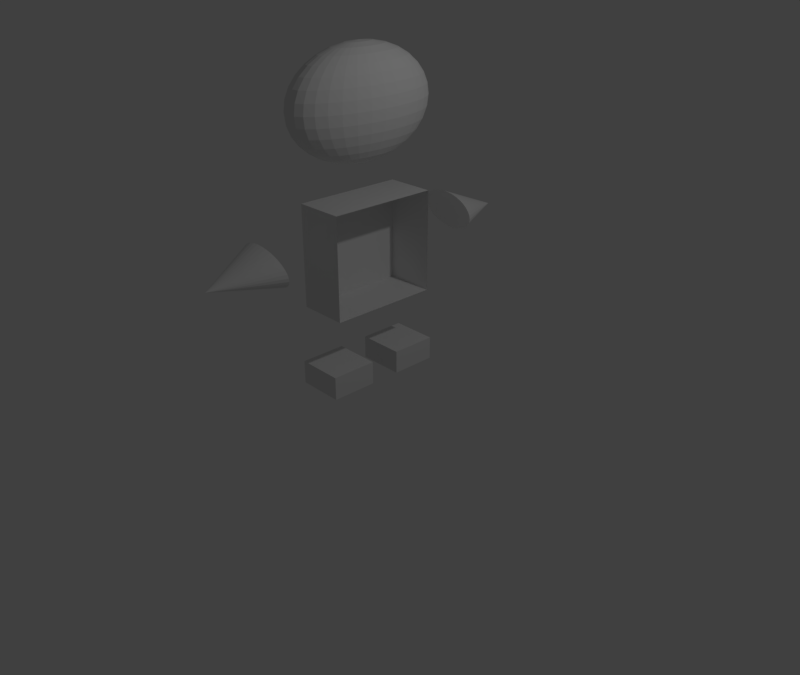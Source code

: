 # Source: character.blend  (saved by Blender 2.79.0; exported with 4.5.12 LTS)
import bpy
from mathutils import Matrix  # noqa: F401  (used for matrix-valued properties, if any)

bpy.ops.wm.read_factory_settings(use_empty=True)
scene = bpy.context.scene
scene.name = 'Scene'

# ---- collections
col_collection_1 = bpy.data.collections.new('Collection 1'); scene.collection.children.link(col_collection_1)

# ---- materials (node trees are filled in below, after node groups)
mat_material = bpy.data.materials.new('Material')
mat_material.alpha_threshold = 0.0
mat_material.use_transparent_shadow = False
mat_material.roughness = 0.5
mat_material.line_color = (0.0, 0.0, 0.0, 1.0)

# ---- material node trees

# ---- world
world_world = bpy.data.worlds.new('World'); scene.world = world_world
world_world.color = (0.05088, 0.05088, 0.05088)
world_world.use_sun_shadow = False
world_world.sun_shadow_jitter_overblur = 0.0
world_world.cycles.sampling_method = 'MANUAL'

# ---- cameras
cam_camera = bpy.data.cameras.new('Camera')
cam_camera.clip_end = 100.0
cam_camera.lens = 35.0
cam_camera.sensor_width = 32.0
cam_camera.sensor_height = 18.0
cam_camera.ortho_scale = 7.314
cam_camera.dof.focus_distance = 0.0
cam_camera.dof.aperture_fstop = 128.0

# ---- lights
light_lamp = bpy.data.lights.new('Lamp', 'POINT')
light_lamp.transmission_factor = 0.0
light_lamp.cutoff_distance = 30.0
light_lamp.energy = 100.0
light_lamp.shadow_buffer_clip_start = 1.001
light_lamp.shadow_soft_size = 0.1
light_lamp.shadow_maximum_resolution = 0.006
light_lamp.use_absolute_resolution = True

# ---- meshes
me_cube_018 = bpy.data.meshes.new('Cube.018')
me_cube_018.from_pydata([(0.3991, 1.48, 1.142), (0.6428, 1.478, 1.112), (0.8826, 1.478, 1.102), (1.109, 1.478, 1.111), (1.314, 1.48, 1.139), (1.489, 1.484, 1.185), (1.627, 1.488, 1.247), (1.724, 1.494, 1.323), (1.775, 1.5, 1.41), (1.778, 1.507, 1.504), (1.734, 1.514, 1.602), (1.644, 1.521, 1.7), (1.511, 1.528, 1.795), (1.342, 1.534, 1.882), (1.141, 1.54, 1.959), (0.9171, 1.544, 2.022), (0.6787, 1.547, 2.069), (0.4349, 1.55, 2.098), (0.1952, 1.55, 2.109), (-0.03139, 1.55, 2.1), (-0.236, 1.548, 2.071), (-0.4109, 1.544, 2.026), (-0.5492, 1.54, 1.963), (0.5386, 2.623, 1.386), (-0.6458, 1.534, 1.888), (-0.6968, 1.528, 1.801), (-0.7003, 1.521, 1.707), (-0.6562, 1.514, 1.609), (-0.5662, 1.507, 1.51), (-0.4337, 1.5, 1.416), (-0.2639, 1.494, 1.328), (-0.06315, 1.488, 1.252), (0.1607, 1.484, 1.189), (0.3991, -2.462, 1.142), (0.6428, -2.46, 1.112), (0.8826, -2.459, 1.102), (1.109, -2.46, 1.111), (1.314, -2.462, 1.139), (1.489, -2.465, 1.185), (1.627, -2.47, 1.247), (1.724, -2.475, 1.323), (1.775, -2.481, 1.41), (1.778, -2.488, 1.504), (1.734, -2.495, 1.602), (1.644, -2.502, 1.7), (1.511, -2.509, 1.795), (1.342, -2.516, 1.882), (1.141, -2.521, 1.959), (0.9171, -2.526, 2.022), (0.6787, -2.529, 2.069), (0.4349, -2.531, 2.098), (0.1952, -2.532, 2.109), (-0.03139, -2.531, 2.1), (-0.236, -2.529, 2.071), (-0.4109, -2.526, 2.026), (-0.5492, -2.521, 1.963), (0.5386, -3.605, 1.386), (-0.6458, -2.516, 1.888), (-0.6968, -2.51, 1.801), (-0.7003, -2.503, 1.707), (-0.6562, -2.496, 1.609), (-0.5662, -2.489, 1.51), (-0.4337, -2.482, 1.416), (-0.2639, -2.475, 1.328), (-0.06315, -2.47, 1.252), (0.1607, -2.465, 1.189), (-0.3407, -0.1959, -2.64), (-0.3407, -0.1959, -1.945), (-0.3407, 0.6455, -2.64), (-0.3407, 0.6455, -1.945), (1.564, -0.1959, -2.64), (1.564, -0.1959, -1.945), (1.564, 0.6455, -2.64), (1.564, 0.6455, -1.945), (-0.3407, -1.598, -2.64), (-0.3407, -1.598, -1.945), (-0.3407, -0.7568, -2.64), (-0.3407, -0.7568, -1.945), (1.564, -1.598, -2.64), (1.564, -1.598, -1.945), (1.564, -0.7568, -2.64), (1.564, -0.7568, -1.945), (0.413, -0.2313, 6.736), (0.413, 0.03173, 6.648), (0.413, 0.2742, 6.504), (0.413, 0.4867, 6.31), (0.413, 0.6611, 6.074), (0.413, 0.7907, 5.804), (0.413, 0.8704, 5.512), (0.413, 0.8974, 5.207), (0.413, 0.8704, 4.903), (0.413, 0.2742, 3.911), (0.4668, -0.2366, 6.736), (0.5185, 0.02142, 6.648), (0.5662, 0.2592, 6.504), (0.608, 0.4676, 6.31), (0.6423, 0.6387, 6.074), (0.6678, 0.7658, 5.804), (0.6835, 0.844, 5.512), (0.6888, 0.8704, 5.207), (0.6835, 0.844, 4.903), (0.6678, 0.7658, 4.611), (0.6423, 0.6387, 4.341), (0.608, 0.4676, 4.105), (0.5662, 0.2592, 3.911), (0.5185, 0.02142, 3.767), (0.4668, -0.2366, 3.678), (0.5185, -0.2522, 6.736), (0.62, -0.009119, 6.648), (0.7136, 0.2149, 6.504), (0.7955, 0.4112, 6.31), (0.8628, 0.5723, 6.074), (0.9128, 0.692, 5.804), (0.9436, 0.7658, 5.512), (0.954, 0.7907, 5.207), (0.9436, 0.7658, 4.903), (0.9128, 0.692, 4.611), (0.8628, 0.5723, 4.341), (0.7955, 0.4112, 4.105), (0.7136, 0.2149, 3.911), (0.62, -0.009119, 3.767), (0.5185, -0.2522, 3.678), (0.5662, -0.2774, 6.736), (0.7136, -0.05871, 6.648), (0.8493, 0.1429, 6.504), (0.9684, 0.3196, 6.31), (1.066, 0.4646, 6.074), (1.139, 0.5723, 5.804), (1.183, 0.6387, 5.512), (1.198, 0.6611, 5.207), (1.183, 0.6387, 4.903), (1.139, 0.5723, 4.611), (1.066, 0.4646, 4.341), (0.9684, 0.3196, 4.105), (0.8493, 0.1429, 3.911), (0.7136, -0.05871, 3.767), (0.5662, -0.2774, 3.678), (0.608, -0.3115, 6.736), (0.7955, -0.1254, 6.648), (0.9684, 0.04598, 6.504), (1.12, 0.1962, 6.31), (1.244, 0.3196, 6.074), (1.337, 0.4112, 5.804), (1.393, 0.4676, 5.512), (1.413, 0.4867, 5.207), (1.393, 0.4676, 4.903), (1.337, 0.4112, 4.611), (1.244, 0.3196, 4.341), (1.12, 0.1962, 4.105), (0.9684, 0.04598, 3.911), (0.7955, -0.1254, 3.767), (0.608, -0.3115, 3.678), (0.6423, -0.3529, 6.736), (0.8628, -0.2068, 6.648), (1.066, -0.07208, 6.504), (1.244, 0.04598, 6.31), (1.39, 0.1429, 6.074), (1.499, 0.2149, 5.804), (1.566, 0.2592, 5.512), (1.588, 0.2742, 5.207), (1.566, 0.2592, 4.903), (1.499, 0.2149, 4.611), (1.39, 0.1429, 4.341), (1.244, 0.04598, 4.105), (1.066, -0.07208, 3.911), (0.8628, -0.2068, 3.767), (0.6423, -0.3529, 3.678), (0.6678, -0.4002, 6.736), (0.9128, -0.2995, 6.648), (1.139, -0.2068, 6.504), (1.337, -0.1254, 6.31), (1.499, -0.05871, 6.074), (1.62, -0.009119, 5.804), (1.694, 0.02142, 5.512), (1.719, 0.03173, 5.207), (1.694, 0.02142, 4.903), (1.62, -0.009119, 4.611), (1.499, -0.05871, 4.341), (1.337, -0.1254, 4.105), (1.139, -0.2068, 3.911), (0.9128, -0.2995, 3.767), (0.6678, -0.4002, 3.678), (0.6835, -0.4515, 6.736), (0.9436, -0.4002, 6.648), (1.183, -0.3529, 6.504), (1.393, -0.3115, 6.31), (1.566, -0.2774, 6.074), (1.694, -0.2522, 5.804), (1.773, -0.2366, 5.512), (1.8, -0.2313, 5.207), (1.773, -0.2366, 4.903), (1.694, -0.2522, 4.611), (1.566, -0.2774, 4.341), (1.393, -0.3115, 4.105), (1.183, -0.3529, 3.911), (0.9436, -0.4002, 3.767), (0.6835, -0.4515, 3.678), (0.6888, -0.5049, 6.736), (0.954, -0.5049, 6.648), (1.198, -0.5049, 6.504), (1.413, -0.5049, 6.31), (1.588, -0.5049, 6.074), (1.719, -0.5049, 5.804), (1.8, -0.5049, 5.512), (1.827, -0.5049, 5.207), (1.8, -0.5049, 4.903), (1.719, -0.5049, 4.611), (1.588, -0.5049, 4.341), (1.413, -0.5049, 4.105), (1.198, -0.5049, 3.911), (0.954, -0.5049, 3.767), (0.6888, -0.5049, 3.678), (0.6835, -0.5583, 6.736), (0.9436, -0.6096, 6.648), (1.183, -0.6569, 6.504), (1.393, -0.6984, 6.31), (1.566, -0.7324, 6.074), (1.694, -0.7577, 5.804), (1.773, -0.7732, 5.512), (1.8, -0.7785, 5.207), (1.773, -0.7732, 4.903), (1.694, -0.7577, 4.611), (1.566, -0.7324, 4.341), (1.393, -0.6984, 4.105), (1.183, -0.6569, 3.911), (0.9436, -0.6096, 3.767), (0.6835, -0.5583, 3.678), (0.6678, -0.6096, 6.736), (0.9128, -0.7103, 6.648), (1.139, -0.803, 6.504), (1.337, -0.8844, 6.31), (1.499, -0.9511, 6.074), (1.62, -1.001, 5.804), (1.694, -1.031, 5.512), (1.719, -1.042, 5.207), (1.694, -1.031, 4.903), (1.62, -1.001, 4.611), (1.499, -0.9511, 4.341), (1.337, -0.8844, 4.105), (1.139, -0.803, 3.911), (0.9128, -0.7103, 3.767), (0.6678, -0.6096, 3.678), (0.6423, -0.6569, 6.736), (0.8628, -0.803, 6.648), (1.066, -0.9377, 6.504), (1.244, -1.056, 6.31), (1.39, -1.153, 6.074), (1.499, -1.225, 5.804), (1.566, -1.269, 5.512), (1.588, -1.284, 5.207), (1.566, -1.269, 4.903), (1.499, -1.225, 4.611), (1.39, -1.153, 4.341), (1.244, -1.056, 4.105), (1.066, -0.9377, 3.911), (0.8628, -0.803, 3.767), (0.6423, -0.6569, 3.678), (0.608, -0.6984, 6.736), (0.7955, -0.8844, 6.648), (0.9684, -1.056, 6.504), (1.12, -1.206, 6.31), (1.244, -1.329, 6.074), (1.337, -1.421, 5.804), (1.393, -1.477, 5.512), (1.413, -1.496, 5.207), (1.393, -1.477, 4.903), (1.337, -1.421, 4.611), (1.244, -1.329, 4.341), (1.12, -1.206, 4.105), (0.9684, -1.056, 3.911), (0.7955, -0.8844, 3.767), (0.608, -0.6984, 3.678), (0.5662, -0.7324, 6.736), (0.7136, -0.9511, 6.648), (0.8493, -1.153, 6.504), (0.9684, -1.329, 6.31), (1.066, -1.474, 6.074), (1.139, -1.582, 5.804), (1.183, -1.648, 5.512), (1.198, -1.671, 5.207), (1.183, -1.648, 4.903), (1.139, -1.582, 4.611), (1.066, -1.474, 4.341), (0.9684, -1.329, 4.105), (0.8493, -1.153, 3.911), (0.7136, -0.9511, 3.767), (0.5662, -0.7324, 3.678), (0.413, -0.5049, 3.648), (0.5185, -0.7577, 6.736), (0.62, -1.001, 6.648), (0.7136, -1.225, 6.504), (0.7955, -1.421, 6.31), (0.8628, -1.582, 6.074), (0.9128, -1.702, 5.804), (0.9436, -1.776, 5.512), (0.954, -1.8, 5.207), (0.9436, -1.776, 4.903), (0.9128, -1.702, 4.611), (0.8628, -1.582, 4.341), (0.7955, -1.421, 4.105), (0.7136, -1.225, 3.911), (0.62, -1.001, 3.767), (0.5185, -0.7577, 3.678), (0.4668, -0.7732, 6.736), (0.5185, -1.031, 6.648), (0.5662, -1.269, 6.504), (0.608, -1.477, 6.31), (0.6423, -1.648, 6.074), (0.6678, -1.776, 5.804), (0.6835, -1.854, 5.512), (0.6888, -1.88, 5.207), (0.6835, -1.854, 4.903), (0.6678, -1.776, 4.611), (0.6423, -1.648, 4.341), (0.608, -1.477, 4.105), (0.5662, -1.269, 3.911), (0.5185, -1.031, 3.767), (0.4668, -0.7732, 3.678), (0.413, -0.7785, 6.736), (0.413, -1.042, 6.648), (0.413, -1.284, 6.504), (0.413, -1.496, 6.31), (0.413, -1.671, 6.074), (0.413, -1.8, 5.804), (0.413, -1.88, 5.512), (0.413, -1.907, 5.207), (0.413, -1.88, 4.903), (0.413, -1.8, 4.611), (0.413, -1.671, 4.341), (0.413, -1.496, 4.105), (0.413, -1.284, 3.911), (0.413, -1.042, 3.767), (0.413, -0.7785, 3.678), (0.3592, -0.7732, 6.736), (0.3074, -1.031, 6.648), (0.2598, -1.269, 6.504), (0.218, -1.477, 6.31), (0.1837, -1.648, 6.074), (0.1582, -1.776, 5.804), (0.1425, -1.854, 5.512), (0.1372, -1.88, 5.207), (0.1425, -1.854, 4.903), (0.1582, -1.776, 4.611), (0.1837, -1.648, 4.341), (0.218, -1.477, 4.105), (0.2598, -1.269, 3.911), (0.3074, -1.031, 3.767), (0.3592, -0.7732, 3.678), (0.3074, -0.7577, 6.736), (0.206, -1.001, 6.648), (0.1124, -1.225, 6.504), (0.03044, -1.421, 6.31), (-0.03684, -1.582, 6.074), (-0.08683, -1.702, 5.804), (-0.1176, -1.776, 5.512), (-0.128, -1.8, 5.207), (-0.1176, -1.776, 4.903), (-0.08683, -1.702, 4.611), (-0.03684, -1.582, 4.341), (0.03044, -1.421, 4.105), (0.1124, -1.225, 3.911), (0.206, -1.001, 3.767), (0.3074, -0.7577, 3.678), (0.2598, -0.7324, 6.736), (0.1124, -0.9511, 6.648), (-0.02336, -1.153, 6.504), (-0.1424, -1.329, 6.31), (-0.2401, -1.474, 6.074), (-0.3126, -1.582, 5.804), (-0.3573, -1.648, 5.512), (-0.3724, -1.671, 5.207), (-0.3573, -1.648, 4.903), (-0.3126, -1.582, 4.611), (-0.2401, -1.474, 4.341), (-0.1424, -1.329, 4.105), (-0.02336, -1.153, 3.911), (0.1124, -0.9511, 3.767), (0.2598, -0.7324, 3.678), (0.413, -0.5049, 6.766), (0.218, -0.6984, 6.736), (0.03044, -0.8844, 6.648), (-0.1424, -1.056, 6.504), (-0.2939, -1.206, 6.31), (-0.4182, -1.329, 6.074), (-0.5106, -1.421, 5.804), (-0.5674, -1.477, 5.512), (-0.5867, -1.496, 5.207), (-0.5674, -1.477, 4.903), (-0.5106, -1.421, 4.611), (-0.4182, -1.329, 4.341), (-0.2939, -1.206, 4.105), (-0.1424, -1.056, 3.911), (0.03044, -0.8844, 3.767), (0.218, -0.6984, 3.678), (0.1837, -0.6569, 6.736), (-0.03684, -0.803, 6.648), (-0.2401, -0.9377, 6.504), (-0.4182, -1.056, 6.31), (-0.5644, -1.153, 6.074), (-0.673, -1.225, 5.804), (-0.7399, -1.269, 5.512), (-0.7625, -1.284, 5.207), (-0.7399, -1.269, 4.903), (-0.673, -1.225, 4.611), (-0.5644, -1.153, 4.341), (-0.4182, -1.056, 4.105), (-0.2401, -0.9377, 3.911), (-0.03684, -0.803, 3.767), (0.1837, -0.6569, 3.678), (0.1582, -0.6096, 6.736), (-0.08683, -0.7103, 6.648), (-0.3126, -0.803, 6.504), (-0.5106, -0.8844, 6.31), (-0.673, -0.9511, 6.074), (-0.7937, -1.001, 5.804), (-0.868, -1.031, 5.512), (-0.8931, -1.042, 5.207), (-0.868, -1.031, 4.903), (-0.7937, -1.001, 4.611), (-0.673, -0.9511, 4.341), (-0.5106, -0.8844, 4.105), (-0.3126, -0.803, 3.911), (-0.08683, -0.7103, 3.767), (0.1582, -0.6096, 3.678), (0.1425, -0.5583, 6.736), (-0.1176, -0.6096, 6.648), (-0.3573, -0.6569, 6.504), (-0.5674, -0.6984, 6.31), (-0.7399, -0.7324, 6.074), (-0.868, -0.7577, 5.804), (-0.9469, -0.7732, 5.512), (-0.9736, -0.7785, 5.207), (-0.9469, -0.7732, 4.903), (-0.868, -0.7577, 4.611), (-0.7399, -0.7324, 4.341), (-0.5674, -0.6984, 4.105), (-0.3573, -0.6569, 3.911), (-0.1176, -0.6096, 3.767), (0.1425, -0.5583, 3.678), (0.1372, -0.5049, 6.736), (-0.128, -0.5049, 6.648), (-0.3724, -0.5049, 6.504), (-0.5867, -0.5049, 6.31), (-0.7625, -0.5049, 6.074), (-0.8931, -0.5049, 5.804), (-0.9736, -0.5049, 5.512), (-1.001, -0.5049, 5.207), (-0.9736, -0.5049, 4.903), (-0.8931, -0.5049, 4.611), (-0.7625, -0.5049, 4.341), (-0.5867, -0.5049, 4.105), (-0.3724, -0.5049, 3.911), (-0.128, -0.5049, 3.767), (0.1372, -0.5049, 3.678), (0.1425, -0.4515, 6.736), (-0.1176, -0.4002, 6.648), (-0.3573, -0.3529, 6.504), (-0.5674, -0.3115, 6.31), (-0.7399, -0.2774, 6.074), (-0.868, -0.2522, 5.804), (-0.9469, -0.2366, 5.512), (-0.9736, -0.2313, 5.207), (-0.9469, -0.2366, 4.903), (-0.868, -0.2522, 4.611), (-0.7399, -0.2774, 4.341), (-0.5674, -0.3115, 4.105), (-0.3573, -0.3529, 3.911), (-0.1176, -0.4002, 3.767), (0.1425, -0.4515, 3.678), (0.1582, -0.4002, 6.736), (-0.08683, -0.2995, 6.648), (-0.3126, -0.2068, 6.504), (-0.5106, -0.1254, 6.31), (-0.673, -0.05871, 6.074), (-0.7937, -0.009119, 5.804), (-0.868, 0.02142, 5.512), (-0.8931, 0.03173, 5.207), (-0.868, 0.02142, 4.903), (-0.7937, -0.009119, 4.611), (-0.673, -0.05871, 4.341), (-0.5106, -0.1254, 4.105), (-0.3126, -0.2068, 3.911), (-0.08683, -0.2995, 3.767), (0.1582, -0.4002, 3.678), (0.1837, -0.3529, 6.736), (-0.03684, -0.2068, 6.648), (-0.2401, -0.07208, 6.504), (-0.4182, 0.04598, 6.31), (-0.5644, 0.1429, 6.074), (-0.673, 0.2149, 5.804), (-0.7399, 0.2592, 5.512), (-0.7625, 0.2742, 5.207), (-0.7399, 0.2592, 4.903), (-0.673, 0.2149, 4.611), (-0.5644, 0.1429, 4.341), (-0.4182, 0.04598, 4.105), (-0.2401, -0.07208, 3.911), (-0.03684, -0.2068, 3.767), (0.1837, -0.3529, 3.678), (0.218, -0.3115, 6.736), (0.03044, -0.1254, 6.648), (-0.1424, 0.04598, 6.504), (-0.2939, 0.1962, 6.31), (-0.4182, 0.3196, 6.074), (-0.5106, 0.4112, 5.804), (-0.5674, 0.4676, 5.512), (-0.5867, 0.4867, 5.207), (-0.5674, 0.4676, 4.903), (-0.5106, 0.4112, 4.611), (-0.4182, 0.3196, 4.341), (-0.2939, 0.1962, 4.105), (-0.1424, 0.04598, 3.911), (0.03044, -0.1254, 3.767), (0.218, -0.3115, 3.678), (0.2598, -0.2774, 6.736), (0.1124, -0.05871, 6.648), (-0.02336, 0.1429, 6.504), (-0.1424, 0.3196, 6.31), (-0.2401, 0.4646, 6.074), (-0.3126, 0.5723, 5.804), (-0.3573, 0.6387, 5.512), (-0.3724, 0.6611, 5.207), (-0.3573, 0.6387, 4.903), (-0.3126, 0.5723, 4.611), (-0.2401, 0.4646, 4.341), (-0.1424, 0.3196, 4.105), (-0.02336, 0.1429, 3.911), (0.1124, -0.05871, 3.767), (0.2598, -0.2774, 3.678), (0.3074, -0.2522, 6.736), (0.206, -0.00912, 6.648), (0.1124, 0.2149, 6.504), (0.03044, 0.4112, 6.31), (-0.03684, 0.5723, 6.074), (-0.08683, 0.692, 5.804), (-0.1176, 0.7658, 5.512), (-0.128, 0.7906, 5.207), (-0.1176, 0.7658, 4.903), (-0.08683, 0.692, 4.611), (-0.03684, 0.5723, 4.341), (0.03044, 0.4112, 4.105), (0.1124, 0.2149, 3.911), (0.206, -0.00912, 3.767), (0.3074, -0.2522, 3.678), (0.3592, -0.2366, 6.736), (0.3074, 0.02142, 6.648), (0.2598, 0.2592, 6.504), (0.218, 0.4676, 6.31), (0.1837, 0.6387, 6.074), (0.1582, 0.7658, 5.804), (0.1425, 0.844, 5.512), (0.1372, 0.8704, 5.207), (0.1425, 0.844, 4.903), (0.1582, 0.7658, 4.611), (0.1837, 0.6387, 4.341), (0.218, 0.4676, 4.105), (0.2598, 0.2592, 3.911), (0.3074, 0.02142, 3.767), (0.3592, -0.2366, 3.678), (0.413, 0.7906, 4.611), (0.413, 0.6611, 4.341), (0.413, 0.4867, 4.105), (0.413, 0.03173, 3.767), (0.413, -0.2313, 3.678), (1.564, -1.598, -2.64), (1.564, -1.598, -1.945), (1.564, -0.7568, -2.64), (1.564, -0.7568, -1.945), (1.612, 0.5237, -0.3057), (1.612, -1.476, -0.3057), (-0.3882, -1.476, -0.3057), (-0.3882, 0.5237, -0.3057), (1.612, 0.5237, 2.694), (1.612, -1.476, 2.694), (-0.3882, -1.476, 2.694), (-0.3882, 0.5237, 2.694)], [], [(0, 23, 1), (1, 23, 2), (2, 23, 3), (3, 23, 4), (4, 23, 5), (5, 23, 6), (6, 23, 7), (7, 23, 8), (8, 23, 9), (9, 23, 10), (10, 23, 11), (11, 23, 12), (12, 23, 13), (13, 23, 14), (14, 23, 15), (15, 23, 16), (16, 23, 17), (17, 23, 18), (18, 23, 19), (19, 23, 20), (20, 23, 21), (21, 23, 22), (22, 23, 24), (24, 23, 25), (25, 23, 26), (26, 23, 27), (27, 23, 28), (28, 23, 29), (29, 23, 30), (30, 23, 31), (31, 23, 32), (32, 23, 0), (0, 1, 2, 3, 4, 5, 6, 7, 8, 9, 10, 11, 12, 13, 14, 15, 16, 17, 18, 19, 20, 21, 22, 24, 25, 26, 27, 28, 29, 30, 31, 32), (33, 56, 34), (34, 56, 35), (35, 56, 36), (36, 56, 37), (37, 56, 38), (38, 56, 39), (39, 56, 40), (40, 56, 41), (41, 56, 42), (42, 56, 43), (43, 56, 44), (44, 56, 45), (45, 56, 46), (46, 56, 47), (47, 56, 48), (48, 56, 49), (49, 56, 50), (50, 56, 51), (51, 56, 52), (52, 56, 53), (53, 56, 54), (54, 56, 55), (55, 56, 57), (57, 56, 58), (58, 56, 59), (59, 56, 60), (60, 56, 61), (61, 56, 62), (62, 56, 63), (63, 56, 64), (64, 56, 65), (65, 56, 33), (33, 34, 35, 36, 37, 38, 39, 40, 41, 42, 43, 44, 45, 46, 47, 48, 49, 50, 51, 52, 53, 54, 55, 57, 58, 59, 60, 61, 62, 63, 64, 65), (66, 67, 69, 68), (68, 69, 73, 72), (72, 73, 71, 70), (70, 71, 67, 66), (68, 72, 70, 66), (73, 69, 67, 71), (74, 75, 77, 76), (76, 77, 81, 80), (78, 79, 75, 74), (76, 80, 78, 74), (81, 77, 75, 79), (84, 83, 93, 94), (560, 559, 101, 102), (85, 84, 94, 95), (561, 560, 102, 103), (86, 85, 95, 96), (91, 561, 103, 104), (87, 86, 96, 97), (562, 91, 104, 105), (88, 87, 97, 98), (563, 562, 105, 106), (89, 88, 98, 99), (82, 378, 92), (287, 563, 106), (90, 89, 99, 100), (83, 82, 92, 93), (559, 90, 100, 101), (93, 92, 107, 108), (101, 100, 115, 116), (94, 93, 108, 109), (102, 101, 116, 117), (95, 94, 109, 110), (103, 102, 117, 118), (96, 95, 110, 111), (104, 103, 118, 119), (97, 96, 111, 112), (105, 104, 119, 120), (98, 97, 112, 113), (106, 105, 120, 121), (99, 98, 113, 114), (92, 378, 107), (287, 106, 121), (100, 99, 114, 115), (112, 111, 126, 127), (120, 119, 134, 135), (113, 112, 127, 128), (121, 120, 135, 136), (114, 113, 128, 129), (107, 378, 122), (287, 121, 136), (115, 114, 129, 130), (108, 107, 122, 123), (116, 115, 130, 131), (109, 108, 123, 124), (117, 116, 131, 132), (110, 109, 124, 125), (118, 117, 132, 133), (111, 110, 125, 126), (119, 118, 133, 134), (131, 130, 145, 146), (124, 123, 138, 139), (132, 131, 146, 147), (125, 124, 139, 140), (133, 132, 147, 148), (126, 125, 140, 141), (134, 133, 148, 149), (127, 126, 141, 142), (135, 134, 149, 150), (128, 127, 142, 143), (136, 135, 150, 151), (129, 128, 143, 144), (122, 378, 137), (287, 136, 151), (130, 129, 144, 145), (123, 122, 137, 138), (150, 149, 164, 165), (143, 142, 157, 158), (151, 150, 165, 166), (144, 143, 158, 159), (137, 378, 152), (287, 151, 166), (145, 144, 159, 160), (138, 137, 152, 153), (146, 145, 160, 161), (139, 138, 153, 154), (147, 146, 161, 162), (140, 139, 154, 155), (148, 147, 162, 163), (141, 140, 155, 156), (149, 148, 163, 164), (142, 141, 156, 157), (154, 153, 168, 169), (162, 161, 176, 177), (155, 154, 169, 170), (163, 162, 177, 178), (156, 155, 170, 171), (164, 163, 178, 179), (157, 156, 171, 172), (165, 164, 179, 180), (158, 157, 172, 173), (166, 165, 180, 181), (159, 158, 173, 174), (152, 378, 167), (287, 166, 181), (160, 159, 174, 175), (153, 152, 167, 168), (161, 160, 175, 176), (173, 172, 187, 188), (181, 180, 195, 196), (174, 173, 188, 189), (167, 378, 182), (287, 181, 196), (175, 174, 189, 190), (168, 167, 182, 183), (176, 175, 190, 191), (169, 168, 183, 184), (177, 176, 191, 192), (170, 169, 184, 185), (178, 177, 192, 193), (171, 170, 185, 186), (179, 178, 193, 194), (172, 171, 186, 187), (180, 179, 194, 195), (192, 191, 206, 207), (185, 184, 199, 200), (193, 192, 207, 208), (186, 185, 200, 201), (194, 193, 208, 209), (187, 186, 201, 202), (195, 194, 209, 210), (188, 187, 202, 203), (196, 195, 210, 211), (189, 188, 203, 204), (182, 378, 197), (287, 196, 211), (190, 189, 204, 205), (183, 182, 197, 198), (191, 190, 205, 206), (184, 183, 198, 199), (211, 210, 225, 226), (204, 203, 218, 219), (197, 378, 212), (287, 211, 226), (205, 204, 219, 220), (198, 197, 212, 213), (206, 205, 220, 221), (199, 198, 213, 214), (207, 206, 221, 222), (200, 199, 214, 215), (208, 207, 222, 223), (201, 200, 215, 216), (209, 208, 223, 224), (202, 201, 216, 217), (210, 209, 224, 225), (203, 202, 217, 218), (223, 222, 237, 238), (216, 215, 230, 231), (224, 223, 238, 239), (217, 216, 231, 232), (225, 224, 239, 240), (218, 217, 232, 233), (226, 225, 240, 241), (219, 218, 233, 234), (212, 378, 227), (287, 226, 241), (220, 219, 234, 235), (213, 212, 227, 228), (221, 220, 235, 236), (214, 213, 228, 229), (222, 221, 236, 237), (215, 214, 229, 230), (227, 378, 242), (287, 241, 256), (235, 234, 249, 250), (228, 227, 242, 243), (236, 235, 250, 251), (229, 228, 243, 244), (237, 236, 251, 252), (230, 229, 244, 245), (238, 237, 252, 253), (231, 230, 245, 246), (239, 238, 253, 254), (232, 231, 246, 247), (240, 239, 254, 255), (233, 232, 247, 248), (241, 240, 255, 256), (234, 233, 248, 249), (246, 245, 260, 261), (254, 253, 268, 269), (247, 246, 261, 262), (255, 254, 269, 270), (248, 247, 262, 263), (256, 255, 270, 271), (249, 248, 263, 264), (242, 378, 257), (287, 256, 271), (250, 249, 264, 265), (243, 242, 257, 258), (251, 250, 265, 266), (244, 243, 258, 259), (252, 251, 266, 267), (245, 244, 259, 260), (253, 252, 267, 268), (265, 264, 279, 280), (258, 257, 272, 273), (266, 265, 280, 281), (259, 258, 273, 274), (267, 266, 281, 282), (260, 259, 274, 275), (268, 267, 282, 283), (261, 260, 275, 276), (269, 268, 283, 284), (262, 261, 276, 277), (270, 269, 284, 285), (263, 262, 277, 278), (271, 270, 285, 286), (264, 263, 278, 279), (257, 378, 272), (287, 271, 286), (284, 283, 299, 300), (277, 276, 292, 293), (285, 284, 300, 301), (278, 277, 293, 294), (286, 285, 301, 302), (279, 278, 294, 295), (272, 378, 288), (287, 286, 302), (280, 279, 295, 296), (273, 272, 288, 289), (281, 280, 296, 297), (274, 273, 289, 290), (282, 281, 297, 298), (275, 274, 290, 291), (283, 282, 298, 299), (276, 275, 291, 292), (289, 288, 303, 304), (297, 296, 311, 312), (290, 289, 304, 305), (298, 297, 312, 313), (291, 290, 305, 306), (299, 298, 313, 314), (292, 291, 306, 307), (300, 299, 314, 315), (293, 292, 307, 308), (301, 300, 315, 316), (294, 293, 308, 309), (302, 301, 316, 317), (295, 294, 309, 310), (288, 378, 303), (287, 302, 317), (296, 295, 310, 311), (308, 307, 322, 323), (316, 315, 330, 331), (309, 308, 323, 324), (317, 316, 331, 332), (310, 309, 324, 325), (303, 378, 318), (287, 317, 332), (311, 310, 325, 326), (304, 303, 318, 319), (312, 311, 326, 327), (305, 304, 319, 320), (313, 312, 327, 328), (306, 305, 320, 321), (314, 313, 328, 329), (307, 306, 321, 322), (315, 314, 329, 330), (327, 326, 341, 342), (320, 319, 334, 335), (328, 327, 342, 343), (321, 320, 335, 336), (329, 328, 343, 344), (322, 321, 336, 337), (330, 329, 344, 345), (323, 322, 337, 338), (331, 330, 345, 346), (324, 323, 338, 339), (332, 331, 346, 347), (325, 324, 339, 340), (318, 378, 333), (287, 332, 347), (326, 325, 340, 341), (319, 318, 333, 334), (346, 345, 360, 361), (339, 338, 353, 354), (347, 346, 361, 362), (340, 339, 354, 355), (333, 378, 348), (287, 347, 362), (341, 340, 355, 356), (334, 333, 348, 349), (342, 341, 356, 357), (335, 334, 349, 350), (343, 342, 357, 358), (336, 335, 350, 351), (344, 343, 358, 359), (337, 336, 351, 352), (345, 344, 359, 360), (338, 337, 352, 353), (358, 357, 372, 373), (351, 350, 365, 366), (359, 358, 373, 374), (352, 351, 366, 367), (360, 359, 374, 375), (353, 352, 367, 368), (361, 360, 375, 376), (354, 353, 368, 369), (362, 361, 376, 377), (355, 354, 369, 370), (348, 378, 363), (287, 362, 377), (356, 355, 370, 371), (349, 348, 363, 364), (357, 356, 371, 372), (350, 349, 364, 365), (377, 376, 392, 393), (370, 369, 385, 386), (363, 378, 379), (287, 377, 393), (371, 370, 386, 387), (364, 363, 379, 380), (372, 371, 387, 388), (365, 364, 380, 381), (373, 372, 388, 389), (366, 365, 381, 382), (374, 373, 389, 390), (367, 366, 382, 383), (375, 374, 390, 391), (368, 367, 383, 384), (376, 375, 391, 392), (369, 368, 384, 385), (382, 381, 396, 397), (390, 389, 404, 405), (383, 382, 397, 398), (391, 390, 405, 406), (384, 383, 398, 399), (392, 391, 406, 407), (385, 384, 399, 400), (393, 392, 407, 408), (386, 385, 400, 401), (379, 378, 394), (287, 393, 408), (387, 386, 401, 402), (380, 379, 394, 395), (388, 387, 402, 403), (381, 380, 395, 396), (389, 388, 403, 404), (401, 400, 415, 416), (394, 378, 409), (287, 408, 423), (402, 401, 416, 417), (395, 394, 409, 410), (403, 402, 417, 418), (396, 395, 410, 411), (404, 403, 418, 419), (397, 396, 411, 412), (405, 404, 419, 420), (398, 397, 412, 413), (406, 405, 420, 421), (399, 398, 413, 414), (407, 406, 421, 422), (400, 399, 414, 415), (408, 407, 422, 423), (420, 419, 434, 435), (413, 412, 427, 428), (421, 420, 435, 436), (414, 413, 428, 429), (422, 421, 436, 437), (415, 414, 429, 430), (423, 422, 437, 438), (416, 415, 430, 431), (409, 378, 424), (287, 423, 438), (417, 416, 431, 432), (410, 409, 424, 425), (418, 417, 432, 433), (411, 410, 425, 426), (419, 418, 433, 434), (412, 411, 426, 427), (424, 378, 439), (287, 438, 453), (432, 431, 446, 447), (425, 424, 439, 440), (433, 432, 447, 448), (426, 425, 440, 441), (434, 433, 448, 449), (427, 426, 441, 442), (435, 434, 449, 450), (428, 427, 442, 443), (436, 435, 450, 451), (429, 428, 443, 444), (437, 436, 451, 452), (430, 429, 444, 445), (438, 437, 452, 453), (431, 430, 445, 446), (443, 442, 457, 458), (451, 450, 465, 466), (444, 443, 458, 459), (452, 451, 466, 467), (445, 444, 459, 460), (453, 452, 467, 468), (446, 445, 460, 461), (439, 378, 454), (287, 453, 468), (447, 446, 461, 462), (440, 439, 454, 455), (448, 447, 462, 463), (441, 440, 455, 456), (449, 448, 463, 464), (442, 441, 456, 457), (450, 449, 464, 465), (462, 461, 476, 477), (455, 454, 469, 470), (463, 462, 477, 478), (456, 455, 470, 471), (464, 463, 478, 479), (457, 456, 471, 472), (465, 464, 479, 480), (458, 457, 472, 473), (466, 465, 480, 481), (459, 458, 473, 474), (467, 466, 481, 482), (460, 459, 474, 475), (468, 467, 482, 483), (461, 460, 475, 476), (454, 378, 469), (287, 468, 483), (481, 480, 495, 496), (474, 473, 488, 489), (482, 481, 496, 497), (475, 474, 489, 490), (483, 482, 497, 498), (476, 475, 490, 491), (469, 378, 484), (287, 483, 498), (477, 476, 491, 492), (470, 469, 484, 485), (478, 477, 492, 493), (471, 470, 485, 486), (479, 478, 493, 494), (472, 471, 486, 487), (480, 479, 494, 495), (473, 472, 487, 488), (493, 492, 507, 508), (486, 485, 500, 501), (494, 493, 508, 509), (487, 486, 501, 502), (495, 494, 509, 510), (488, 487, 502, 503), (496, 495, 510, 511), (489, 488, 503, 504), (497, 496, 511, 512), (490, 489, 504, 505), (498, 497, 512, 513), (491, 490, 505, 506), (484, 378, 499), (287, 498, 513), (492, 491, 506, 507), (485, 484, 499, 500), (512, 511, 526, 527), (505, 504, 519, 520), (513, 512, 527, 528), (506, 505, 520, 521), (499, 378, 514), (287, 513, 528), (507, 506, 521, 522), (500, 499, 514, 515), (508, 507, 522, 523), (501, 500, 515, 516), (509, 508, 523, 524), (502, 501, 516, 517), (510, 509, 524, 525), (503, 502, 517, 518), (511, 510, 525, 526), (504, 503, 518, 519), (516, 515, 530, 531), (524, 523, 538, 539), (517, 516, 531, 532), (525, 524, 539, 540), (518, 517, 532, 533), (526, 525, 540, 541), (519, 518, 533, 534), (527, 526, 541, 542), (520, 519, 534, 535), (528, 527, 542, 543), (521, 520, 535, 536), (514, 378, 529), (287, 528, 543), (522, 521, 536, 537), (515, 514, 529, 530), (523, 522, 537, 538), (535, 534, 549, 550), (543, 542, 557, 558), (536, 535, 550, 551), (529, 378, 544), (287, 543, 558), (537, 536, 551, 552), (530, 529, 544, 545), (538, 537, 552, 553), (531, 530, 545, 546), (539, 538, 553, 554), (532, 531, 546, 547), (540, 539, 554, 555), (533, 532, 547, 548), (541, 540, 555, 556), (534, 533, 548, 549), (542, 541, 556, 557), (554, 553, 559, 560), (547, 546, 84, 85), (555, 554, 560, 561), (548, 547, 85, 86), (556, 555, 561, 91), (549, 548, 86, 87), (557, 556, 91, 562), (550, 549, 87, 88), (558, 557, 562, 563), (551, 550, 88, 89), (544, 378, 82), (287, 558, 563), (552, 551, 89, 90), (545, 544, 82, 83), (553, 552, 90, 559), (546, 545, 83, 84), (566, 567, 565, 564), (568, 569, 570, 571), (572, 575, 574, 573), (569, 573, 574, 570), (570, 574, 575, 571), (572, 568, 571, 575)])
me_cube_018.materials.append(mat_material)
me_cube_018.use_remesh_preserve_volume = False
me_cube_018.use_remesh_preserve_attributes = False
me_cube_018.use_mirror_vertex_groups = False
me_cube_018.update()
arm_armature = bpy.data.armatures.new('Armature')  # bones are not reproduced

# ---- objects
ob_armature = bpy.data.objects.new('Armature', arm_armature)
ob_cube_001 = bpy.data.objects.new('Cube.001', me_cube_018)
ob_lamp = bpy.data.objects.new('Lamp', light_lamp)
ob_camera = bpy.data.objects.new('Camera', cam_camera)

# ---- transforms, parenting, visibility, modifiers, constraints
ob_armature.location = (0.0, 0.0, 0.9)
ob_armature.lineart.crease_threshold = 0.0
ob_cube_001.parent = ob_armature
ob_cube_001.matrix_parent_inverse = Matrix(((1.0, 0.0, 0.0, 0.0), (0.0, 1.0, 0.0, 0.0), (0.0, 0.0, 1.0, -0.9), (0.0, 0.0, 0.0, 1.0)))
ob_cube_001.location = (-0.1927, 0.3397, 1.09)
ob_cube_001.scale = (0.3149, 0.7131, 0.4317)
ob_cube_001.lock_rotations_4d = False
ob_cube_001.empty_display_type = 'ARROWS'
ob_cube_001.lineart.crease_threshold = 0.0
_vg = ob_cube_001.vertex_groups.new(name='RootBone')
_vg = ob_cube_001.vertex_groups.new(name='Body')
_vg = ob_cube_001.vertex_groups.new(name='ToHead')
_vg = ob_cube_001.vertex_groups.new(name='Head')
_vg.add([82, 83, 84, 85, 86, 87, 88, 89, 90, 91, 92, 93, 94, 95, 96, 97, 98, 99, 100, 101, 102, 103, 104, 105, 106, 107, 108, 109, 110, 111, 112, 113, 114, 115, 116, 117, 118, 119, 120, 121, 122, 123, 124, 125, 126, 127, 128, 129, 130, 131, 132, 133, 134, 135, 136, 137, 138, 139, 140, 141, 142, 143, 144, 145, 146, 147, 148, 149, 150, 151, 152, 153, 154, 155, 156, 157, 158, 159, 160, 161, 162, 163, 164, 165, 166, 167, 168, 169, 170, 171, 172, 173, 174, 175, 176, 177, 178, 179, 180, 181, 182, 183, 184, 185, 186, 187, 188, 189, 190, 191, 192, 193, 194, 195, 196, 197, 198, 199, 200, 201, 202, 203, 204, 205, 206, 207, 208, 209, 210, 211, 212, 213, 214, 215, 216, 217, 218, 219, 220, 221, 222, 223, 224, 225, 226, 227, 228, 229, 230, 231, 232, 233, 234, 235, 236, 237, 238, 239, 240, 241, 242, 243, 244, 245, 246, 247, 248, 249, 250, 251, 252, 253, 254, 255, 256, 257, 258, 259, 260, 261, 262, 263, 264, 265, 266, 267, 268, 269, 270, 271, 272, 273, 274, 275, 276, 277, 278, 279, 280, 281, 282, 283, 284, 285, 286, 287, 288, 289, 290, 291, 292, 293, 294, 295, 296, 297, 298, 299, 300, 301, 302, 303, 304, 305, 306, 307, 308, 309, 310, 311, 312, 313, 314, 315, 316, 317, 318, 319, 320, 321, 322, 323, 324, 325, 326, 327, 328, 329, 330, 331, 332, 333, 334, 335, 336, 337, 338, 339, 340, 341, 342, 343, 344, 345, 346, 347, 348, 349, 350, 351, 352, 353, 354, 355, 356, 357, 358, 359, 360, 361, 362, 363, 364, 365, 366, 367, 368, 369, 370, 371, 372, 373, 374, 375, 376, 377, 378, 379, 380, 381, 382, 383, 384, 385, 386, 387, 388, 389, 390, 391, 392, 393, 394, 395, 396, 397, 398, 399, 400, 401, 402, 403, 404, 405, 406, 407, 408, 409, 410, 411, 412, 413, 414, 415, 416, 417, 418, 419, 420, 421, 422, 423, 424, 425, 426, 427, 428, 429, 430, 431, 432, 433, 434, 435, 436, 437, 438, 439, 440, 441, 442, 443, 444, 445, 446, 447, 448, 449, 450, 451, 452, 453, 454, 455, 456, 457, 458, 459, 460, 461, 462, 463, 464, 465, 466, 467, 468, 469, 470, 471, 472, 473, 474, 475, 476, 477, 478, 479, 480, 481, 482, 483, 484, 485, 486, 487, 488, 489, 490, 491, 492, 493, 494, 495, 496, 497, 498, 499, 500, 501, 502, 503, 504, 505, 506, 507, 508, 509, 510, 511, 512, 513, 514, 515, 516, 517, 518, 519, 520, 521, 522, 523, 524, 525, 526, 527, 528, 529, 530, 531, 532, 533, 534, 535, 536, 537, 538, 539, 540, 541, 542, 543, 544, 545, 546, 547, 548, 549, 550, 551, 552, 553, 554, 555, 556, 557, 558, 559, 560, 561, 562, 563], 1.0, 'REPLACE')
_vg = ob_cube_001.vertex_groups.new(name='LeftShoulder')
for _i, _w in zip([0, 1, 2, 3, 4, 5, 6, 7, 8, 9, 10, 11, 12, 13, 14, 15, 16, 17, 18, 19, 20, 21, 22, 24, 25, 26, 27, 28, 29, 30, 31, 32, 33, 34, 35, 36, 37, 38, 39, 40, 41, 42, 43, 44, 45, 46, 47, 48, 49, 50, 51, 52, 53, 54, 55, 57, 58, 59, 60, 61, 62, 63, 64, 65, 67, 75, 91, 102, 103, 104, 105, 106, 117, 118, 119, 120, 121, 132, 133, 134, 135, 136, 147, 148, 149, 150, 151, 162, 163, 164, 165, 166, 177, 178, 179, 180, 181, 192, 193, 194, 195, 196, 207, 208, 209, 210, 211, 223, 224, 225, 226, 238, 239, 240, 241, 253, 254, 255, 256, 269, 270, 271, 284, 285, 286, 287, 300, 301, 302, 315, 316, 317, 331, 332, 346, 347, 361, 362, 376, 377, 391, 392, 393, 406, 407, 408, 421, 422, 423, 436, 437, 438, 450, 451, 452, 453, 465, 466, 467, 468, 480, 481, 482, 483, 494, 495, 496, 497, 498, 509, 510, 511, 512, 513, 524, 525, 526, 527, 528, 539, 540, 541, 542, 543, 554, 555, 556, 557, 558, 560, 561, 562, 563, 569, 570, 571, 572, 573, 574, 575], [0.0, 0.0, 0.0, 0.0, 0.0, 0.0, 0.0, 0.0, 0.0, 0.0, 0.0, 0.0, 0.0, 0.0, 0.0, 0.0, 0.0, 0.0, 0.0, 0.0, 0.0, 0.0, 0.0, 0.0, 0.0, 0.0, 0.0, 0.0, 0.0, 0.0, 0.0, 0.0, 0.0, 0.0, 0.0, 0.0, 0.0, 0.0, 0.0, 0.0, 0.0, 0.0, 0.0, 0.0, 0.0, 0.0, 0.0, 0.0, 0.0, 0.0, 0.0, 0.0, 0.0, 0.0, 0.0, 0.0, 0.0, 0.0, 0.0, 0.0, 0.0, 0.0, 0.0, 0.0, 0.0, 0.0, 0.0, 0.0, 0.0, 0.0, 0.0, 0.0, 0.0, 0.0, 0.0, 0.0, 0.0, 0.0, 0.0, 0.0, 0.0, 0.0, 0.0, 0.0, 0.0, 0.0, 0.0, 0.0, 0.0, 0.0, 0.0, 0.0, 0.0, 0.0, 0.0, 0.0, 0.0, 0.0, 0.0, 0.0, 0.0, 0.0, 0.0, 0.0, 0.0, 0.0, 0.0, 0.0, 0.0, 0.0, 0.0, 0.0, 0.0, 0.0, 0.0, 0.0, 0.0, 0.0, 0.0, 0.0, 0.0, 0.0, 0.0, 0.0, 0.0, 0.0, 0.0, 0.0, 0.0, 0.0, 0.0, 0.0, 0.0, 0.0, 0.0, 0.0, 0.0, 0.0, 0.0, 0.0, 0.0, 0.0, 0.0, 0.0, 0.0, 0.0, 0.0, 0.0, 0.0, 0.0, 0.0, 0.0, 0.0, 0.0, 0.0, 0.0, 0.0, 0.0, 0.0, 0.0, 0.0, 0.0, 0.0, 0.0, 0.0, 0.0, 0.0, 0.0, 0.0, 0.0, 0.0, 0.0, 0.0, 0.0, 0.0, 0.0, 0.0, 0.0, 0.0, 0.0, 0.0, 0.0, 0.0, 0.0, 0.0, 0.0, 0.0, 0.0, 0.0, 0.0, 0.0, 0.0, 0.0, 0.0, 0.0, 0.0, 0.0, 0.0, 0.0, 0.0]): _vg.add([_i], _w, 'REPLACE')
_vg = ob_cube_001.vertex_groups.new(name='ToLeftArm')
_vg = ob_cube_001.vertex_groups.new(name='LeftArm')
for _i, _w in zip([568, 572, 573, 574, 575], [0.04789, 0.826, 0.07405, 0.05897, 0.8649]): _vg.add([_i], _w, 'REPLACE')
_vg = ob_cube_001.vertex_groups.new(name='RightShoulder')
_vg = ob_cube_001.vertex_groups.new(name='ToRightArm')
_vg = ob_cube_001.vertex_groups.new(name='RightArm')
for _i, _w in zip([569, 572, 573, 574, 575], [0.03194, 0.07284, 0.8229, 0.8575, 0.05574]): _vg.add([_i], _w, 'REPLACE')
_vg = ob_cube_001.vertex_groups.new(name='RightLeg')
for _i, _w in zip([33, 34, 35, 36, 37, 38, 39, 40, 41, 42, 43, 44, 45, 59, 60, 61, 62, 63, 64, 65, 569, 570, 573, 574], [0.01361, 0.02434, 0.03706, 0.03898, 0.04348, 0.04009, 0.03778, 0.03202, 0.02766, 0.02236, 0.01682, 0.01055, 0.004489, 0.001804, 0.004689, 0.005989, 0.008276, 0.00584, 0.004541, 0.003647, 0.4564, 0.4825, 0.04201, 0.02676]): _vg.add([_i], _w, 'REPLACE')
_vg = ob_cube_001.vertex_groups.new(name='ToRightFoot')
for _i, _w in zip([74, 75, 76, 77, 78, 79, 80, 81, 564, 565, 566, 567], [0.8675, 1.0, 0.2417, 1.0, 1.0, 0.1692, 1.0, 1.0, 1.0, 0.7816, 1.0, 1.0]): _vg.add([_i], _w, 'REPLACE')
_vg = ob_cube_001.vertex_groups.new(name='RightFoot')
for _i, _w in zip([74, 75, 76, 77, 78, 79, 80, 81, 564, 565, 566, 567], [0.9867, 0.96, 0.7936, 0.5563, 0.6392, 0.831, 0.6454, 0.752, 0.3893, 0.2186, 0.3424, 0.2832]): _vg.add([_i], _w, 'REPLACE')
_vg = ob_cube_001.vertex_groups.new(name='LeftLeg')
for _i, _w in zip([568, 571, 572, 575], [0.4478, 0.4773, 0.03922, 0.02217]): _vg.add([_i], _w, 'REPLACE')
_vg = ob_cube_001.vertex_groups.new(name='ToLeftFoot')
for _i, _w in zip([66, 67, 68, 69, 70, 71, 72, 73, 74, 75, 76, 77, 78, 79, 80, 81, 564, 565, 566, 567], [1.0, 1.0, 0.1108, 1.0, 1.0, 1.0, 1.0, 1.0, 0.0, 0.0, 0.0, 0.0, 0.0, 0.0, 0.0, 0.0, 0.0, 0.0, 0.0, 0.0]): _vg.add([_i], _w, 'REPLACE')
_vg = ob_cube_001.vertex_groups.new(name='LeftFoot')
for _i, _w in zip([66, 67, 68, 69, 70, 71, 72, 73], [0.428, 0.596, 0.9579, 0.2487, 0.4252, 0.2769, 0.4787, 0.1755]): _vg.add([_i], _w, 'REPLACE')
_vg = ob_cube_001.vertex_groups.new(name='ToRightHand')
for _i, _w in zip([33, 34, 35, 36, 37, 38, 39, 40, 41, 42, 43, 44, 45, 46, 47, 48, 49, 50, 51, 52, 53, 54, 55, 56, 57, 58, 59, 60, 61, 62, 63, 64, 65], [1.0, 1.0, 1.0, 1.0, 1.0, 1.0, 1.0, 1.0, 1.0, 1.0, 1.0, 1.0, 1.0, 1.0, 1.0, 1.0, 1.0, 1.0, 1.0, 1.0, 1.0, 1.0, 1.0, 0.1516, 1.0, 1.0, 1.0, 1.0, 1.0, 1.0, 1.0, 1.0, 1.0]): _vg.add([_i], _w, 'REPLACE')
_vg = ob_cube_001.vertex_groups.new(name='RightHand')
for _i, _w in zip([33, 34, 35, 36, 37, 38, 39, 40, 41, 42, 43, 44, 45, 46, 47, 48, 49, 50, 51, 52, 53, 54, 55, 56, 57, 58, 59, 60, 61, 62, 63, 64, 65], [1.0, 1.0, 1.0, 1.0, 1.0, 1.0, 1.0, 0.8759, 0.7985, 0.774, 0.8003, 0.8842, 1.0, 1.0, 1.0, 1.0, 1.0, 1.0, 1.0, 1.0, 1.0, 1.0, 1.0, 0.8562, 1.0, 1.0, 1.0, 1.0, 1.0, 1.0, 1.0, 1.0, 1.0]): _vg.add([_i], _w, 'REPLACE')
_vg = ob_cube_001.vertex_groups.new(name='ToLeftHand')
_vg.add([0, 1, 2, 3, 4, 5, 6, 7, 8, 9, 10, 11, 12, 13, 14, 15, 16, 17, 18, 19, 20, 21, 22, 24, 25, 26, 27, 28, 29, 30, 31, 32], 1.0, 'REPLACE')
_vg = ob_cube_001.vertex_groups.new(name='LeftHand')
_vg.add([0, 1, 2, 3, 4, 5, 6, 7, 8, 9, 10, 11, 12, 13, 14, 15, 16, 17, 18, 19, 20, 21, 22, 23, 24, 25, 26, 27, 28, 29, 30, 31, 32], 1.0, 'REPLACE')
_vg = ob_cube_001.vertex_groups.new(name='LeftKnee')
for _i, _w in zip([568, 571, 572, 575], [0.4478, 0.4773, 0.03922, 0.02217]): _vg.add([_i], _w, 'REPLACE')
_vg = ob_cube_001.vertex_groups.new(name='RightKnee')
for _i, _w in zip([33, 34, 35, 36, 37, 38, 39, 40, 41, 42, 43, 44, 45, 59, 60, 61, 62, 63, 64, 65, 569, 570, 573, 574], [0.01361, 0.02434, 0.03706, 0.03898, 0.04348, 0.04009, 0.03778, 0.03202, 0.02766, 0.02236, 0.01682, 0.01055, 0.004489, 0.001804, 0.004689, 0.005989, 0.008276, 0.00584, 0.004541, 0.003647, 0.4564, 0.4825, 0.04201, 0.02676]): _vg.add([_i], _w, 'REPLACE')
_m = ob_cube_001.modifiers.new('Armature', 'ARMATURE')
_m = ob_cube_001.modifiers.new('Armature.001', 'ARMATURE')
_m.object = ob_armature
ob_lamp.location = (4.076, 1.005, 5.904)
ob_lamp.rotation_euler = (0.6503, 0.05522, 1.866)
ob_lamp.lock_rotations_4d = False
ob_lamp.empty_display_type = 'ARROWS'
ob_lamp.color = (0.0, 0.0, 0.0, 0.0)
ob_lamp.lineart.crease_threshold = 0.0
ob_camera.location = (7.481, -6.508, 5.344)
ob_camera.rotation_euler = (1.109, 0.0, 0.8149)
ob_camera.lock_rotations_4d = False
ob_camera.empty_display_type = 'ARROWS'
ob_camera.color = (0.0, 0.0, 0.0, 0.0)
ob_camera.display_type = 'WIRE'
ob_camera.lineart.crease_threshold = 0.0

# ---- collection membership
col_collection_1.objects.link(ob_armature)
col_collection_1.objects.link(ob_cube_001)
col_collection_1.objects.link(ob_lamp)
col_collection_1.objects.link(ob_camera)

# ---- scene / render settings (as saved in the file)
scene.camera = ob_camera
scene.frame_start = 1; scene.frame_end = 250; scene.frame_set(0)
scene.render.engine = 'BLENDER_EEVEE_NEXT'
scene.render.resolution_x = 1280
scene.render.dither_intensity = 0.0
scene.cycles.use_denoising = False
scene.cycles.samples = 128
scene.cycles.sampling_pattern = 'TABULATED_SOBOL'
scene.cycles.use_adaptive_sampling = False
scene.cycles.use_light_tree = False
scene.cycles.blur_glossy = 0.0
scene.cycles.sample_clamp_indirect = 0.0
scene.view_settings.view_transform = 'Standard'
bpy.context.view_layer.update()
